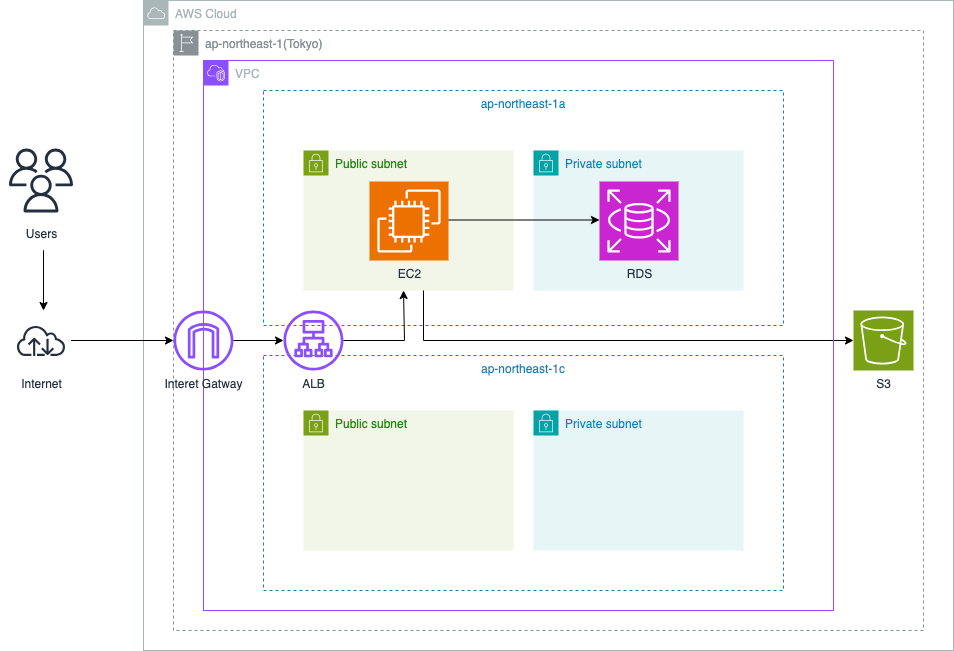

The diagram above was exported from draw.io. Its source (the exported page's mxGraphModel, read from the mxfile embedded in the PNG):
<mxGraphModel dx="1781" dy="639" grid="1" gridSize="10" guides="1" tooltips="1" connect="1" arrows="1" fold="1" page="1" pageScale="1" pageWidth="827" pageHeight="1169" math="0" shadow="0">
  <root>
    <mxCell id="0" />
    <mxCell id="1" parent="0" />
    <mxCell id="2kwThPWwFMkCJwJk8xR--17" value="AWS Cloud" style="sketch=0;outlineConnect=0;gradientColor=none;html=1;whiteSpace=wrap;fontSize=12;fontStyle=0;shape=mxgraph.aws4.group;grIcon=mxgraph.aws4.group_aws_cloud;strokeColor=#AAB7B8;fillColor=none;verticalAlign=top;align=left;spacingLeft=30;fontColor=#AAB7B8;dashed=0;" vertex="1" parent="1">
      <mxGeometry x="100" y="10" width="810" height="650" as="geometry" />
    </mxCell>
    <mxCell id="2kwThPWwFMkCJwJk8xR--18" value="ap-northeast-1(Tokyo)" style="sketch=0;outlineConnect=0;gradientColor=none;html=1;whiteSpace=wrap;fontSize=12;fontStyle=0;shape=mxgraph.aws4.group;grIcon=mxgraph.aws4.group_region;strokeColor=#879196;fillColor=none;verticalAlign=top;align=left;spacingLeft=30;fontColor=#879196;dashed=1;" vertex="1" parent="1">
      <mxGeometry x="130" y="40" width="750" height="600" as="geometry" />
    </mxCell>
    <mxCell id="e7PDriRCqPX8L0uFNe42-1" value="ap-northeast-1c" style="fillColor=none;strokeColor=#147EBA;dashed=1;verticalAlign=top;fontStyle=0;fontColor=#147EBA;whiteSpace=wrap;html=1;" vertex="1" parent="1">
      <mxGeometry x="220" y="365" width="520" height="235" as="geometry" />
    </mxCell>
    <mxCell id="4smBBguvjFvVhOm73eE7-1" value="Public subnet" style="points=[[0,0],[0.25,0],[0.5,0],[0.75,0],[1,0],[1,0.25],[1,0.5],[1,0.75],[1,1],[0.75,1],[0.5,1],[0.25,1],[0,1],[0,0.75],[0,0.5],[0,0.25]];outlineConnect=0;gradientColor=none;html=1;whiteSpace=wrap;fontSize=12;fontStyle=0;container=1;pointerEvents=0;collapsible=0;recursiveResize=0;shape=mxgraph.aws4.group;grIcon=mxgraph.aws4.group_security_group;grStroke=0;strokeColor=#7AA116;fillColor=#F2F6E8;verticalAlign=top;align=left;spacingLeft=30;fontColor=#248814;dashed=0;flipV=0;" vertex="1" parent="1">
      <mxGeometry x="260" y="160" width="210" height="140" as="geometry" />
    </mxCell>
    <mxCell id="2SRIzG_VwmHrmfO_q1PT-1" value="Public subnet" style="points=[[0,0],[0.25,0],[0.5,0],[0.75,0],[1,0],[1,0.25],[1,0.5],[1,0.75],[1,1],[0.75,1],[0.5,1],[0.25,1],[0,1],[0,0.75],[0,0.5],[0,0.25]];outlineConnect=0;gradientColor=none;html=1;whiteSpace=wrap;fontSize=12;fontStyle=0;container=1;pointerEvents=0;collapsible=0;recursiveResize=0;shape=mxgraph.aws4.group;grIcon=mxgraph.aws4.group_security_group;grStroke=0;strokeColor=#7AA116;fillColor=#F2F6E8;verticalAlign=top;align=left;spacingLeft=30;fontColor=#248814;dashed=0;" vertex="1" parent="1">
      <mxGeometry x="260" y="420" width="210" height="140" as="geometry" />
    </mxCell>
    <mxCell id="m5OWnaqVkM9FNav6zzvZ-1" value="Private subnet" style="points=[[0,0],[0.25,0],[0.5,0],[0.75,0],[1,0],[1,0.25],[1,0.5],[1,0.75],[1,1],[0.75,1],[0.5,1],[0.25,1],[0,1],[0,0.75],[0,0.5],[0,0.25]];outlineConnect=0;gradientColor=none;html=1;whiteSpace=wrap;fontSize=12;fontStyle=0;container=1;pointerEvents=0;collapsible=0;recursiveResize=0;shape=mxgraph.aws4.group;grIcon=mxgraph.aws4.group_security_group;grStroke=0;strokeColor=#00A4A6;fillColor=#E6F6F7;verticalAlign=top;align=left;spacingLeft=30;fontColor=#147EBA;dashed=0;" vertex="1" parent="1">
      <mxGeometry x="490" y="160" width="210" height="140" as="geometry" />
    </mxCell>
    <mxCell id="m5OWnaqVkM9FNav6zzvZ-2" value="Private subnet" style="points=[[0,0],[0.25,0],[0.5,0],[0.75,0],[1,0],[1,0.25],[1,0.5],[1,0.75],[1,1],[0.75,1],[0.5,1],[0.25,1],[0,1],[0,0.75],[0,0.5],[0,0.25]];outlineConnect=0;gradientColor=none;html=1;whiteSpace=wrap;fontSize=12;fontStyle=0;container=1;pointerEvents=0;collapsible=0;recursiveResize=0;shape=mxgraph.aws4.group;grIcon=mxgraph.aws4.group_security_group;grStroke=0;strokeColor=#00A4A6;fillColor=#E6F6F7;verticalAlign=top;align=left;spacingLeft=30;fontColor=#147EBA;dashed=0;" vertex="1" parent="1">
      <mxGeometry x="490" y="420" width="210" height="140" as="geometry" />
    </mxCell>
    <mxCell id="FbzILoCzIAf2u-83g7Jh-1" value="ap-northeast-1a" style="fillColor=none;strokeColor=#147EBA;dashed=1;verticalAlign=top;fontStyle=0;fontColor=#147EBA;whiteSpace=wrap;html=1;shadow=0;" vertex="1" parent="1">
      <mxGeometry x="220" y="100" width="520" height="235" as="geometry" />
    </mxCell>
    <mxCell id="2kwThPWwFMkCJwJk8xR--3" value="" style="edgeStyle=orthogonalEdgeStyle;rounded=0;orthogonalLoop=1;jettySize=auto;html=1;" edge="1" parent="1">
      <mxGeometry relative="1" as="geometry">
        <mxPoint x="396" y="230.5" as="sourcePoint" />
        <mxPoint x="556" y="229.5" as="targetPoint" />
        <Array as="points">
          <mxPoint x="400" y="231" />
          <mxPoint x="400" y="230" />
        </Array>
      </mxGeometry>
    </mxCell>
    <mxCell id="2kwThPWwFMkCJwJk8xR--32" value="" style="edgeStyle=orthogonalEdgeStyle;rounded=0;orthogonalLoop=1;jettySize=auto;html=1;" edge="1" parent="1" target="2kwThPWwFMkCJwJk8xR--24">
      <mxGeometry relative="1" as="geometry">
        <mxPoint x="380" y="300" as="sourcePoint" />
        <Array as="points">
          <mxPoint x="380" y="350" />
        </Array>
      </mxGeometry>
    </mxCell>
    <mxCell id="2kwThPWwFMkCJwJk8xR--1" value="EC2" style="sketch=0;points=[[0,0,0],[0.25,0,0],[0.5,0,0],[0.75,0,0],[1,0,0],[0,1,0],[0.25,1,0],[0.5,1,0],[0.75,1,0],[1,1,0],[0,0.25,0],[0,0.5,0],[0,0.75,0],[1,0.25,0],[1,0.5,0],[1,0.75,0]];outlineConnect=0;fontColor=#232F3E;fillColor=#ED7100;strokeColor=#ffffff;dashed=0;verticalLabelPosition=bottom;verticalAlign=top;align=center;html=1;fontSize=12;fontStyle=0;aspect=fixed;shape=mxgraph.aws4.resourceIcon;resIcon=mxgraph.aws4.ec2;" vertex="1" parent="1">
      <mxGeometry x="326" y="191" width="79" height="79" as="geometry" />
    </mxCell>
    <mxCell id="Ln2T_EYMZNHptbpl8G71-1" value="RDS" style="sketch=0;points=[[0,0,0],[0.25,0,0],[0.5,0,0],[0.75,0,0],[1,0,0],[0,1,0],[0.25,1,0],[0.5,1,0],[0.75,1,0],[1,1,0],[0,0.25,0],[0,0.5,0],[0,0.75,0],[1,0.25,0],[1,0.5,0],[1,0.75,0]];outlineConnect=0;fontColor=#232F3E;fillColor=#C925D1;strokeColor=#ffffff;dashed=0;verticalLabelPosition=bottom;verticalAlign=top;align=center;html=1;fontSize=12;fontStyle=0;aspect=fixed;shape=mxgraph.aws4.resourceIcon;resIcon=mxgraph.aws4.rds;" vertex="1" parent="1">
      <mxGeometry x="556" y="191" width="79" height="79" as="geometry" />
    </mxCell>
    <mxCell id="2kwThPWwFMkCJwJk8xR--22" value="" style="edgeStyle=orthogonalEdgeStyle;rounded=0;orthogonalLoop=1;jettySize=auto;html=1;" edge="1" parent="1" target="2kwThPWwFMkCJwJk8xR--8">
      <mxGeometry relative="1" as="geometry">
        <mxPoint y="270" as="sourcePoint" />
        <Array as="points">
          <mxPoint y="260" />
          <mxPoint y="260" />
        </Array>
      </mxGeometry>
    </mxCell>
    <mxCell id="2kwThPWwFMkCJwJk8xR--7" value="Users" style="sketch=0;outlineConnect=0;fontColor=#232F3E;gradientColor=none;strokeColor=#232F3E;fillColor=#ffffff;dashed=0;verticalLabelPosition=bottom;verticalAlign=top;align=center;html=1;fontSize=12;fontStyle=0;aspect=fixed;shape=mxgraph.aws4.resourceIcon;resIcon=mxgraph.aws4.users;" vertex="1" parent="1">
      <mxGeometry x="-42.5" y="150" width="80" height="80" as="geometry" />
    </mxCell>
    <mxCell id="2kwThPWwFMkCJwJk8xR--21" value="" style="edgeStyle=orthogonalEdgeStyle;rounded=0;orthogonalLoop=1;jettySize=auto;html=1;" edge="1" parent="1" source="2kwThPWwFMkCJwJk8xR--8" target="2kwThPWwFMkCJwJk8xR--9">
      <mxGeometry relative="1" as="geometry" />
    </mxCell>
    <mxCell id="2kwThPWwFMkCJwJk8xR--8" value="Internet" style="sketch=0;outlineConnect=0;fontColor=#232F3E;gradientColor=none;strokeColor=#232F3E;fillColor=#ffffff;dashed=0;verticalLabelPosition=bottom;verticalAlign=top;align=center;html=1;fontSize=12;fontStyle=0;aspect=fixed;shape=mxgraph.aws4.resourceIcon;resIcon=mxgraph.aws4.internet;" vertex="1" parent="1">
      <mxGeometry x="-32.5" y="320" width="60" height="60" as="geometry" />
    </mxCell>
    <mxCell id="2kwThPWwFMkCJwJk8xR--11" value="VPC" style="points=[[0,0],[0.25,0],[0.5,0],[0.75,0],[1,0],[1,0.25],[1,0.5],[1,0.75],[1,1],[0.75,1],[0.5,1],[0.25,1],[0,1],[0,0.75],[0,0.5],[0,0.25]];outlineConnect=0;gradientColor=none;html=1;whiteSpace=wrap;fontSize=12;fontStyle=0;container=1;pointerEvents=0;collapsible=0;recursiveResize=0;shape=mxgraph.aws4.group;grIcon=mxgraph.aws4.group_vpc2;strokeColor=#8C4FFF;fillColor=none;verticalAlign=top;align=left;spacingLeft=30;fontColor=#AAB7B8;dashed=0;" vertex="1" parent="1">
      <mxGeometry x="160" y="70" width="630" height="550" as="geometry" />
    </mxCell>
    <mxCell id="2kwThPWwFMkCJwJk8xR--9" value="Interet Gatway" style="sketch=0;outlineConnect=0;fontColor=#232F3E;gradientColor=none;fillColor=#8C4FFF;strokeColor=none;dashed=0;verticalLabelPosition=bottom;verticalAlign=top;align=center;html=1;fontSize=12;fontStyle=0;aspect=fixed;pointerEvents=1;shape=mxgraph.aws4.internet_gateway;" vertex="1" parent="2kwThPWwFMkCJwJk8xR--11">
      <mxGeometry x="-30" y="250" width="60" height="60" as="geometry" />
    </mxCell>
    <mxCell id="2kwThPWwFMkCJwJk8xR--5" value="ALB" style="sketch=0;outlineConnect=0;fontColor=#232F3E;gradientColor=none;fillColor=#8C4FFF;strokeColor=none;dashed=0;verticalLabelPosition=bottom;verticalAlign=top;align=center;html=1;fontSize=12;fontStyle=0;aspect=fixed;pointerEvents=1;shape=mxgraph.aws4.application_load_balancer;" vertex="1" parent="2kwThPWwFMkCJwJk8xR--11">
      <mxGeometry x="80" y="250" width="60" height="60" as="geometry" />
    </mxCell>
    <mxCell id="2kwThPWwFMkCJwJk8xR--25" value="" style="edgeStyle=orthogonalEdgeStyle;rounded=0;orthogonalLoop=1;jettySize=auto;html=1;" edge="1" parent="2kwThPWwFMkCJwJk8xR--11" source="2kwThPWwFMkCJwJk8xR--9" target="2kwThPWwFMkCJwJk8xR--5">
      <mxGeometry relative="1" as="geometry" />
    </mxCell>
    <mxCell id="2kwThPWwFMkCJwJk8xR--24" value="S3" style="sketch=0;points=[[0,0,0],[0.25,0,0],[0.5,0,0],[0.75,0,0],[1,0,0],[0,1,0],[0.25,1,0],[0.5,1,0],[0.75,1,0],[1,1,0],[0,0.25,0],[0,0.5,0],[0,0.75,0],[1,0.25,0],[1,0.5,0],[1,0.75,0]];outlineConnect=0;fontColor=#232F3E;fillColor=#7AA116;strokeColor=#ffffff;dashed=0;verticalLabelPosition=bottom;verticalAlign=top;align=center;html=1;fontSize=12;fontStyle=0;aspect=fixed;shape=mxgraph.aws4.resourceIcon;resIcon=mxgraph.aws4.s3;" vertex="1" parent="1">
      <mxGeometry x="810" y="320" width="60" height="60" as="geometry" />
    </mxCell>
    <mxCell id="2kwThPWwFMkCJwJk8xR--29" style="edgeStyle=orthogonalEdgeStyle;rounded=0;orthogonalLoop=1;jettySize=auto;html=1;" edge="1" parent="1" source="2kwThPWwFMkCJwJk8xR--5">
      <mxGeometry relative="1" as="geometry">
        <mxPoint x="360" y="300" as="targetPoint" />
        <Array as="points">
          <mxPoint x="361" y="350" />
        </Array>
      </mxGeometry>
    </mxCell>
  </root>
</mxGraphModel>